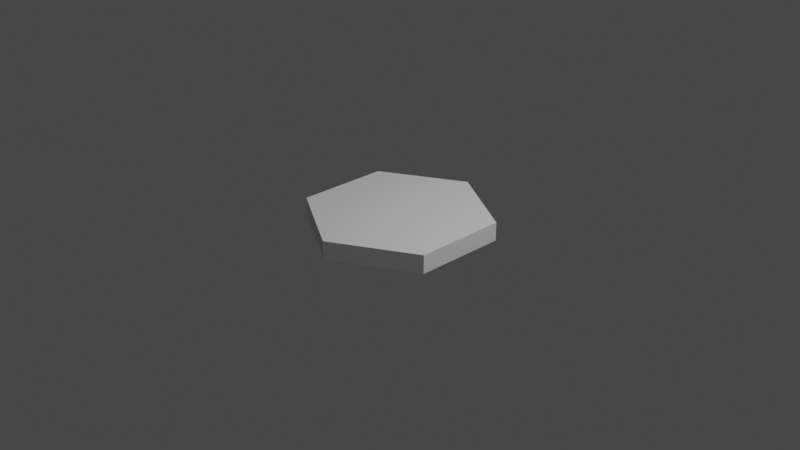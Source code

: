 # Source: hex.blend  (saved by Blender 3.5.10; exported with 4.5.12 LTS)
import bpy
from mathutils import Matrix  # noqa: F401  (used for matrix-valued properties, if any)

bpy.ops.wm.read_factory_settings(use_empty=True)
scene = bpy.context.scene
scene.name = 'Scene'

# ---- collections
col_collection = bpy.data.collections.new('Collection'); scene.collection.children.link(col_collection)

# ---- world
world_world = bpy.data.worlds.new('World'); scene.world = world_world
world_world.use_nodes = True; world_world.node_tree.nodes.clear()
_N = world_world.node_tree.nodes; _L = world_world.node_tree.links
n0 = _N.new('ShaderNodeOutputWorld'); n0.name = 'World Output'; n0.location = (300, 300)
n1 = _N.new('ShaderNodeBackground'); n1.name = 'Background'; n1.location = (10, 300)
n1.inputs[0].default_value = (0.05088, 0.05088, 0.05088, 1.0)
_L.new(n1.outputs[0], n0.inputs[0])
n0.is_active_output = True
world_world.color = (0.05088, 0.05088, 0.05088)
world_world.use_sun_shadow = False
world_world.sun_shadow_jitter_overblur = 0.0

# ---- cameras
cam_camera = bpy.data.cameras.new('Camera')
cam_camera.clip_end = 100.0
cam_camera.ortho_scale = 7.314

# ---- lights
light_light = bpy.data.lights.new('Light', 'POINT')
light_light.transmission_factor = 0.0
light_light.energy = 1000.0
light_light.shadow_soft_size = 0.1
light_light.shadow_maximum_resolution = 0.006
light_light.use_absolute_resolution = True

# ---- meshes
me_circle_001 = bpy.data.meshes.new('Circle.001')
me_circle_001.from_pydata([(0.0, 1.0, 0.0), (-0.866, 0.5, 0.0), (-0.866, -0.5, 0.0), (0.0, -1.0, 0.0), (0.866, -0.5, 0.0), (0.866, 0.5, 0.0), (0.0, 1.0, 0.09843), (-0.866, 0.5, 0.09843), (-0.866, -0.5, 0.09843), (0.0, -1.0, 0.09843), (0.866, -0.5, 0.09843), (0.866, 0.5, 0.09843), (-0.866, 0.5, -0.1), (0.0, 1.0, -0.1), (-0.866, -0.5, -0.1), (0.0, -1.0, -0.1), (0.866, -0.5, -0.1), (0.866, 0.5, -0.1)], [], [(5, 4, 16, 17), (6, 7, 8, 9, 10, 11), (2, 3, 9, 8), (0, 1, 7, 6), (5, 0, 6, 11), (3, 4, 10, 9), (1, 2, 8, 7), (4, 5, 11, 10), (13, 17, 16, 15, 14, 12), (3, 2, 14, 15), (1, 0, 13, 12), (0, 5, 17, 13), (4, 3, 15, 16), (2, 1, 12, 14)])
_uv = me_circle_001.uv_layers.new(name='UVMap')
_uv.uv.foreach_set('vector', [0.933, 0.75, 0.933, 0.25, 0.933, 0.25, 0.933, 0.75, 0.5, 1.0, 0.06699, 0.75, 0.06699, 0.25, 0.5, 0.0, 0.933, 0.25, 0.933, 0.75, 0.06699, 0.25, 0.5, 0.0, 0.5, 0.0, 0.06699, 0.25, 0.5, 1.0, 0.06699, 0.75, 0.06699, 0.75, 0.5, 1.0, 0.933, 0.75, 0.5, 1.0, 0.5, 1.0, 0.933, 0.75, 0.5, 0.0, 0.933, 0.25, 0.933, 0.25, 0.5, 0.0, 0.06699, 0.75, 0.06699, 0.25, 0.06699, 0.25, 0.06699, 0.75, 0.933, 0.25, 0.933, 0.75, 0.933, 0.75, 0.933, 0.25, 0.5, 1.0, 0.933, 0.75, 0.933, 0.25, 0.5, 0.0, 0.06699, 0.25, 0.06699, 0.75, 0.5, 0.0, 0.06699, 0.25, 0.06699, 0.25, 0.5, 0.0, 0.06699, 0.75, 0.5, 1.0, 0.5, 1.0, 0.06699, 0.75, 0.5, 1.0, 0.933, 0.75, 0.933, 0.75, 0.5, 1.0, 0.933, 0.25, 0.5, 0.0, 0.5, 0.0, 0.933, 0.25, 0.06699, 0.25, 0.06699, 0.75, 0.06699, 0.75, 0.06699, 0.25])
me_circle_001.update()

# ---- objects
ob_light = bpy.data.objects.new('Light', light_light)
ob_camera = bpy.data.objects.new('Camera', cam_camera)
ob_circle = bpy.data.objects.new('Circle', me_circle_001)

# ---- transforms, parenting, visibility, modifiers, constraints
ob_light.location = (4.076, 1.005, 5.904)
ob_light.rotation_euler = (0.6503, 0.05522, 1.866)
ob_light.lock_rotations_4d = False
ob_light.empty_display_type = 'ARROWS'
ob_light.color = (0.0, 0.0, 0.0, 0.0)
ob_light.lineart.crease_threshold = 0.0
ob_camera.location = (7.359, -6.926, 4.958)
ob_camera.rotation_euler = (1.109, 0.0, 0.8149)
ob_camera.lock_rotations_4d = False
ob_camera.empty_display_type = 'ARROWS'
ob_camera.color = (0.0, 0.0, 0.0, 0.0)
ob_camera.display_type = 'WIRE'
ob_camera.lineart.crease_threshold = 0.0
ob_circle.location = (0.0, 0.0, 0.0)

# ---- collection membership
col_collection.objects.link(ob_light)
col_collection.objects.link(ob_camera)
col_collection.objects.link(ob_circle)

# ---- scene / render settings (as saved in the file)
scene.camera = ob_camera
scene.frame_start = 1; scene.frame_end = 250; scene.frame_set(1)
scene.render.engine = 'BLENDER_EEVEE_NEXT'
scene.cycles.sampling_pattern = 'TABULATED_SOBOL'
scene.view_settings.view_transform = 'Filmic'
bpy.context.view_layer.update()
